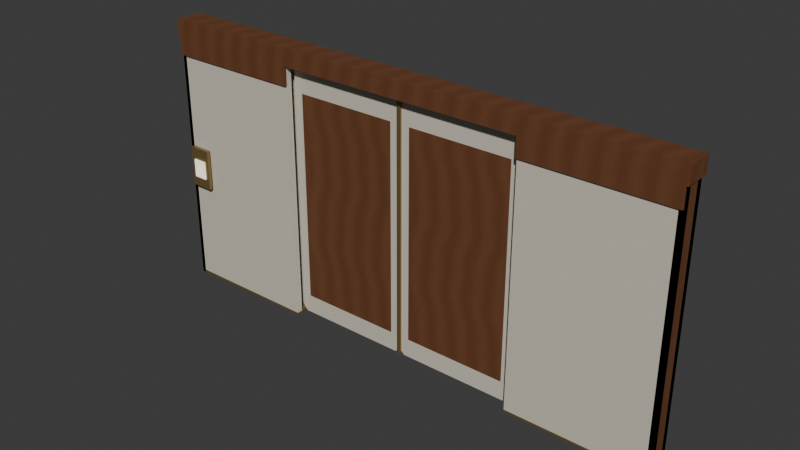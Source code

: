 # Source: AST-DOR-002_wide.blend  (saved by Blender 4.3.34; exported with 4.5.12 LTS)
import bpy
from mathutils import Matrix  # noqa: F401  (used for matrix-valued properties, if any)

bpy.ops.wm.read_factory_settings(use_empty=True)
scene = bpy.context.scene
scene.name = 'Scene'

# ---- collections
col_collection = bpy.data.collections.new('Collection'); scene.collection.children.link(col_collection)

# ---- images (referenced by path relative to the original .blend; pixels are not part of the script)
import os
ASSET_DIR = os.environ.get("B2B_ASSET_DIR", "")  # directory of the original .blend (textures are referenced by path, not embedded)
HERE = os.path.dirname(os.path.abspath(__file__))  # packed textures are extracted next to this script under _unpacked/

def load_image(name, relpath, width, height, colorspace="sRGB"):
    """Load a texture the original file referenced (path relative to the .blend, or extracted next to this script)."""
    p = next((c for c in (os.path.join(HERE, relpath), os.path.join(ASSET_DIR, relpath)) if relpath and os.path.exists(c)), "")
    if p:
        img = bpy.data.images.load(p, check_existing=True)
        img.name = name
    else:  # same state as the original file: an image datablock whose file is absent (Cycles renders it pink)
        img = bpy.data.images.new(name, width, height)
        img.source = "FILE"
        img.filepath = "//" + (relpath or name)
    img.colorspace_settings.name = colorspace
    return img
img_ivory_enamel_png = load_image('ivory_enamel.png', '_unpacked/ivory_enamel.6871abcc.png', 256, 256, 'sRGB')
img_warm_walnut_png = load_image('warm_walnut.png', '_unpacked/warm_walnut.6751f03b.png', 256, 256, 'sRGB')
img_champagne_metal_png = load_image('champagne_metal.png', '_unpacked/champagne_metal.ace1ce44.png', 256, 256, 'sRGB')

# ---- materials (node trees are filled in below, after node groups)
mat_ivory_enamel = bpy.data.materials.new('ivory_enamel')
mat_warm_walnut = bpy.data.materials.new('warm_walnut')
mat_champagne_metal = bpy.data.materials.new('champagne_metal')
mat_gardenopallens = bpy.data.materials.new('GardenOpalLens')

# ---- material node trees
mat_ivory_enamel.use_nodes = True; mat_ivory_enamel.node_tree.nodes.clear()
_N = mat_ivory_enamel.node_tree.nodes; _L = mat_ivory_enamel.node_tree.links
n0 = _N.new('ShaderNodeBsdfPrincipled'); n0.name = 'Principled BSDF'; n0.location = (10, 300)
n0.inputs[2].default_value = 0.68
n1 = _N.new('ShaderNodeOutputMaterial'); n1.name = 'Material Output'; n1.location = (300, 300)
n2 = _N.new('ShaderNodeTexImage'); n2.name = 'Image Texture'; n2.location = (0, 0)
n2.image = img_ivory_enamel_png
n2.interpolation = 'Closest'
_L.new(n0.outputs[0], n1.inputs[0])
_L.new(n2.outputs[0], n0.inputs[0])
n1.is_active_output = True
mat_warm_walnut.use_nodes = True; mat_warm_walnut.node_tree.nodes.clear()
_N = mat_warm_walnut.node_tree.nodes; _L = mat_warm_walnut.node_tree.links
n0 = _N.new('ShaderNodeBsdfPrincipled'); n0.name = 'Principled BSDF'; n0.location = (10, 300)
n0.inputs[2].default_value = 0.65
n1 = _N.new('ShaderNodeOutputMaterial'); n1.name = 'Material Output'; n1.location = (300, 300)
n2 = _N.new('ShaderNodeTexImage'); n2.name = 'Image Texture'; n2.location = (0, 0)
n2.image = img_warm_walnut_png
n2.interpolation = 'Closest'
_L.new(n0.outputs[0], n1.inputs[0])
_L.new(n2.outputs[0], n0.inputs[0])
n1.is_active_output = True
mat_champagne_metal.use_nodes = True; mat_champagne_metal.node_tree.nodes.clear()
_N = mat_champagne_metal.node_tree.nodes; _L = mat_champagne_metal.node_tree.links
n0 = _N.new('ShaderNodeBsdfPrincipled'); n0.name = 'Principled BSDF'; n0.location = (10, 300)
n0.inputs[1].default_value = 0.72
n0.inputs[2].default_value = 0.47
n1 = _N.new('ShaderNodeOutputMaterial'); n1.name = 'Material Output'; n1.location = (300, 300)
n2 = _N.new('ShaderNodeTexImage'); n2.name = 'Image Texture'; n2.location = (0, 0)
n2.image = img_champagne_metal_png
n2.interpolation = 'Closest'
_L.new(n0.outputs[0], n1.inputs[0])
_L.new(n2.outputs[0], n0.inputs[0])
n1.is_active_output = True
mat_gardenopallens.use_nodes = True; mat_gardenopallens.node_tree.nodes.clear()
_N = mat_gardenopallens.node_tree.nodes; _L = mat_gardenopallens.node_tree.links
n0 = _N.new('ShaderNodeBsdfPrincipled'); n0.name = 'Principled BSDF'; n0.location = (10, 300)
n0.inputs[0].default_value = (1.0, 0.95, 0.84, 1.0)
n0.inputs[27].default_value = (1.0, 0.91, 0.75, 1.0)
n0.inputs[28].default_value = 0.7
n1 = _N.new('ShaderNodeOutputMaterial'); n1.name = 'Material Output'; n1.location = (300, 300)
_L.new(n0.outputs[0], n1.inputs[0])
n1.is_active_output = True

# ---- world
world_world = bpy.data.worlds.new('World'); scene.world = world_world
world_world.use_nodes = True; world_world.node_tree.nodes.clear()
_N = world_world.node_tree.nodes; _L = world_world.node_tree.links
n0 = _N.new('ShaderNodeOutputWorld'); n0.name = 'World Output'; n0.location = (300, 300)
n1 = _N.new('ShaderNodeBackground'); n1.name = 'Background'; n1.location = (10, 300)
n1.inputs[0].default_value = (0.05088, 0.05088, 0.05088, 1.0)
_L.new(n1.outputs[0], n0.inputs[0])
n0.is_active_output = True
world_world.color = (0.05088, 0.05088, 0.05088)
world_world.sun_shadow_jitter_overblur = 0.0

# ---- meshes
me_entry_pocketskin__1_0 = bpy.data.meshes.new('ENTRY_PocketSkin_-1_0')
me_entry_pocketskin__1_0.from_pydata([(-2.56, -0.11, 0.025), (-1.2, -0.11, 0.025), (-1.2, -0.055, 0.025), (-2.56, -0.055, 0.025), (-2.56, -0.11, 2.5), (-1.2, -0.11, 2.5), (-1.2, -0.055, 2.5), (-2.56, -0.055, 2.5)], [], [(3, 2, 1, 0), (4, 5, 6, 7), (0, 1, 5, 4), (1, 2, 6, 5), (2, 3, 7, 6), (3, 0, 4, 7)])
_uv = me_entry_pocketskin__1_0.uv_layers.new(name='MetreScaled')
_uv.uv.foreach_set('vector', [-2.56, 0.055, -1.2, 0.055, -1.2, 0.11, -2.56, 0.11, -2.56, -0.11, -1.2, -0.11, -1.2, -0.055, -2.56, -0.055, -2.56, 0.025, -1.2, 0.025, -1.2, 2.5, -2.56, 2.5, -0.11, 0.025, -0.055, 0.025, -0.055, 2.5, -0.11, 2.5, 1.2, 0.025, 2.56, 0.025, 2.56, 2.5, 1.2, 2.5, 0.055, 0.025, 0.11, 0.025, 0.11, 2.5, 0.055, 2.5])
me_entry_pocketskin__1_0.materials.append(mat_ivory_enamel)
me_entry_pocketskin__1_0.update()
me_entry_pocketskin__1_1 = bpy.data.meshes.new('ENTRY_PocketSkin_-1_1')
me_entry_pocketskin__1_1.from_pydata([(-2.56, 0.055, 0.025), (-1.2, 0.055, 0.025), (-1.2, 0.11, 0.025), (-2.56, 0.11, 0.025), (-2.56, 0.055, 2.5), (-1.2, 0.055, 2.5), (-1.2, 0.11, 2.5), (-2.56, 0.11, 2.5)], [], [(3, 2, 1, 0), (4, 5, 6, 7), (0, 1, 5, 4), (1, 2, 6, 5), (2, 3, 7, 6), (3, 0, 4, 7)])
_uv = me_entry_pocketskin__1_1.uv_layers.new(name='MetreScaled')
_uv.uv.foreach_set('vector', [-2.56, -0.11, -1.2, -0.11, -1.2, -0.055, -2.56, -0.055, -2.56, 0.055, -1.2, 0.055, -1.2, 0.11, -2.56, 0.11, -2.56, 0.025, -1.2, 0.025, -1.2, 2.5, -2.56, 2.5, 0.055, 0.025, 0.11, 0.025, 0.11, 2.5, 0.055, 2.5, 1.2, 0.025, 2.56, 0.025, 2.56, 2.5, 1.2, 2.5, -0.11, 0.025, -0.055, 0.025, -0.055, 2.5, -0.11, 2.5])
me_entry_pocketskin__1_1.materials.append(mat_ivory_enamel)
me_entry_pocketskin__1_1.update()
me_entry_closedpocketend__1 = bpy.data.meshes.new('ENTRY_ClosedPocketEnd_-1')
me_entry_closedpocketend__1.from_pydata([(-2.56, -0.11, 0.0), (-2.52, -0.11, 0.0), (-2.52, 0.11, 0.0), (-2.56, 0.11, 0.0), (-2.56, -0.11, 2.64), (-2.52, -0.11, 2.64), (-2.52, 0.11, 2.64), (-2.56, 0.11, 2.64)], [], [(3, 2, 1, 0), (4, 5, 6, 7), (0, 1, 5, 4), (1, 2, 6, 5), (2, 3, 7, 6), (3, 0, 4, 7)])
_uv = me_entry_closedpocketend__1.uv_layers.new(name='MetreScaled')
_uv.uv.foreach_set('vector', [-3.938, -0.08462, -3.877, -0.08462, -3.877, 0.08462, -3.938, 0.08462, -3.938, -0.08462, -3.877, -0.08462, -3.877, 0.08462, -3.938, 0.08462, -3.938, 0.0, -3.877, 0.0, -3.877, 2.031, -3.938, 2.031, -0.1692, 0.0, 0.1692, 0.0, 0.1692, 2.031, -0.1692, 2.031, 3.877, 0.0, 3.938, 0.0, 3.938, 2.031, 3.877, 2.031, -0.1692, 0.0, 0.1692, 0.0, 0.1692, 2.031, -0.1692, 2.031])
me_entry_closedpocketend__1.materials.append(mat_warm_walnut)
me_entry_closedpocketend__1.update()
me_entry_pocketbase__1 = bpy.data.meshes.new('ENTRY_PocketBase_-1')
me_entry_pocketbase__1.from_pydata([(-2.56, -0.11, 0.0), (-1.2, -0.11, 0.0), (-1.2, 0.11, 0.0), (-2.56, 0.11, 0.0), (-2.56, -0.11, 0.025), (-1.2, -0.11, 0.025), (-1.2, 0.11, 0.025), (-2.56, 0.11, 0.025)], [], [(3, 2, 1, 0), (4, 5, 6, 7), (0, 1, 5, 4), (1, 2, 6, 5), (2, 3, 7, 6), (3, 0, 4, 7)])
_uv = me_entry_pocketbase__1.uv_layers.new(name='MetreScaled')
_uv.uv.foreach_set('vector', [-4.267, -0.1833, -2.0, -0.1833, -2.0, 0.1833, -4.267, 0.1833, -4.267, -0.1833, -2.0, -0.1833, -2.0, 0.1833, -4.267, 0.1833, -4.267, 0.0, -2.0, 0.0, -2.0, 0.04167, -4.267, 0.04167, -0.1833, 0.0, 0.1833, 0.0, 0.1833, 0.04167, -0.1833, 0.04167, 2.0, 0.0, 4.267, 0.0, 4.267, 0.04167, 2.0, 0.04167, -0.1833, 0.0, 0.1833, 0.0, 0.1833, 0.04167, -0.1833, 0.04167])
me_entry_pocketbase__1.materials.append(mat_champagne_metal)
me_entry_pocketbase__1.update()
me_entry_fronttrim__1 = bpy.data.meshes.new('ENTRY_FrontTrim_-1')
me_entry_fronttrim__1.from_pydata([(-2.56, -0.13, 2.32), (-1.2, -0.13, 2.32), (-1.2, -0.11, 2.32), (-2.56, -0.11, 2.32), (-2.56, -0.13, 2.5), (-1.2, -0.13, 2.5), (-1.2, -0.11, 2.5), (-2.56, -0.11, 2.5)], [], [(3, 2, 1, 0), (4, 5, 6, 7), (0, 1, 5, 4), (1, 2, 6, 5), (2, 3, 7, 6), (3, 0, 4, 7)])
_uv = me_entry_fronttrim__1.uv_layers.new(name='MetreScaled')
_uv.uv.foreach_set('vector', [-3.938, 0.08462, -1.846, 0.08462, -1.846, 0.1, -3.938, 0.1, -3.938, -0.1, -1.846, -0.1, -1.846, -0.08462, -3.938, -0.08462, -3.938, 1.785, -1.846, 1.785, -1.846, 1.923, -3.938, 1.923, -0.2, 1.785, -0.1692, 1.785, -0.1692, 1.923, -0.2, 1.923, 1.846, 1.785, 3.938, 1.785, 3.938, 1.923, 1.846, 1.923, 0.1692, 1.785, 0.2, 1.785, 0.2, 1.923, 0.1692, 1.923])
me_entry_fronttrim__1.materials.append(mat_warm_walnut)
me_entry_fronttrim__1.update()
me_entry_pocketskin_1_0 = bpy.data.meshes.new('ENTRY_PocketSkin_1_0')
me_entry_pocketskin_1_0.from_pydata([(1.2, -0.11, 0.025), (2.56, -0.11, 0.025), (2.56, -0.055, 0.025), (1.2, -0.055, 0.025), (1.2, -0.11, 2.5), (2.56, -0.11, 2.5), (2.56, -0.055, 2.5), (1.2, -0.055, 2.5)], [], [(3, 2, 1, 0), (4, 5, 6, 7), (0, 1, 5, 4), (1, 2, 6, 5), (2, 3, 7, 6), (3, 0, 4, 7)])
_uv = me_entry_pocketskin_1_0.uv_layers.new(name='MetreScaled')
_uv.uv.foreach_set('vector', [1.2, 0.055, 2.56, 0.055, 2.56, 0.11, 1.2, 0.11, 1.2, -0.11, 2.56, -0.11, 2.56, -0.055, 1.2, -0.055, 1.2, 0.025, 2.56, 0.025, 2.56, 2.5, 1.2, 2.5, -0.11, 0.025, -0.055, 0.025, -0.055, 2.5, -0.11, 2.5, -2.56, 0.025, -1.2, 0.025, -1.2, 2.5, -2.56, 2.5, 0.055, 0.025, 0.11, 0.025, 0.11, 2.5, 0.055, 2.5])
me_entry_pocketskin_1_0.materials.append(mat_ivory_enamel)
me_entry_pocketskin_1_0.update()
me_entry_pocketskin_1_1 = bpy.data.meshes.new('ENTRY_PocketSkin_1_1')
me_entry_pocketskin_1_1.from_pydata([(1.2, 0.055, 0.025), (2.56, 0.055, 0.025), (2.56, 0.11, 0.025), (1.2, 0.11, 0.025), (1.2, 0.055, 2.5), (2.56, 0.055, 2.5), (2.56, 0.11, 2.5), (1.2, 0.11, 2.5)], [], [(3, 2, 1, 0), (4, 5, 6, 7), (0, 1, 5, 4), (1, 2, 6, 5), (2, 3, 7, 6), (3, 0, 4, 7)])
_uv = me_entry_pocketskin_1_1.uv_layers.new(name='MetreScaled')
_uv.uv.foreach_set('vector', [1.2, -0.11, 2.56, -0.11, 2.56, -0.055, 1.2, -0.055, 1.2, 0.055, 2.56, 0.055, 2.56, 0.11, 1.2, 0.11, 1.2, 0.025, 2.56, 0.025, 2.56, 2.5, 1.2, 2.5, 0.055, 0.025, 0.11, 0.025, 0.11, 2.5, 0.055, 2.5, -2.56, 0.025, -1.2, 0.025, -1.2, 2.5, -2.56, 2.5, -0.11, 0.025, -0.055, 0.025, -0.055, 2.5, -0.11, 2.5])
me_entry_pocketskin_1_1.materials.append(mat_ivory_enamel)
me_entry_pocketskin_1_1.update()
me_entry_closedpocketend_1 = bpy.data.meshes.new('ENTRY_ClosedPocketEnd_1')
me_entry_closedpocketend_1.from_pydata([(2.52, -0.11, 0.0), (2.56, -0.11, 0.0), (2.56, 0.11, 0.0), (2.52, 0.11, 0.0), (2.52, -0.11, 2.64), (2.56, -0.11, 2.64), (2.56, 0.11, 2.64), (2.52, 0.11, 2.64)], [], [(3, 2, 1, 0), (4, 5, 6, 7), (0, 1, 5, 4), (1, 2, 6, 5), (2, 3, 7, 6), (3, 0, 4, 7)])
_uv = me_entry_closedpocketend_1.uv_layers.new(name='MetreScaled')
_uv.uv.foreach_set('vector', [3.877, -0.08462, 3.938, -0.08462, 3.938, 0.08462, 3.877, 0.08462, 3.877, -0.08462, 3.938, -0.08462, 3.938, 0.08462, 3.877, 0.08462, 3.877, 0.0, 3.938, 0.0, 3.938, 2.031, 3.877, 2.031, -0.1692, 0.0, 0.1692, 0.0, 0.1692, 2.031, -0.1692, 2.031, -3.938, 0.0, -3.877, 0.0, -3.877, 2.031, -3.938, 2.031, -0.1692, 0.0, 0.1692, 0.0, 0.1692, 2.031, -0.1692, 2.031])
me_entry_closedpocketend_1.materials.append(mat_warm_walnut)
me_entry_closedpocketend_1.update()
me_entry_pocketbase_1 = bpy.data.meshes.new('ENTRY_PocketBase_1')
me_entry_pocketbase_1.from_pydata([(1.2, -0.11, 0.0), (2.56, -0.11, 0.0), (2.56, 0.11, 0.0), (1.2, 0.11, 0.0), (1.2, -0.11, 0.025), (2.56, -0.11, 0.025), (2.56, 0.11, 0.025), (1.2, 0.11, 0.025)], [], [(3, 2, 1, 0), (4, 5, 6, 7), (0, 1, 5, 4), (1, 2, 6, 5), (2, 3, 7, 6), (3, 0, 4, 7)])
_uv = me_entry_pocketbase_1.uv_layers.new(name='MetreScaled')
_uv.uv.foreach_set('vector', [2.0, -0.1833, 4.267, -0.1833, 4.267, 0.1833, 2.0, 0.1833, 2.0, -0.1833, 4.267, -0.1833, 4.267, 0.1833, 2.0, 0.1833, 2.0, 0.0, 4.267, 0.0, 4.267, 0.04167, 2.0, 0.04167, -0.1833, 0.0, 0.1833, 0.0, 0.1833, 0.04167, -0.1833, 0.04167, -4.267, 0.0, -2.0, 0.0, -2.0, 0.04167, -4.267, 0.04167, -0.1833, 0.0, 0.1833, 0.0, 0.1833, 0.04167, -0.1833, 0.04167])
me_entry_pocketbase_1.materials.append(mat_champagne_metal)
me_entry_pocketbase_1.update()
me_entry_fronttrim_1 = bpy.data.meshes.new('ENTRY_FrontTrim_1')
me_entry_fronttrim_1.from_pydata([(1.2, -0.13, 2.32), (2.56, -0.13, 2.32), (2.56, -0.11, 2.32), (1.2, -0.11, 2.32), (1.2, -0.13, 2.5), (2.56, -0.13, 2.5), (2.56, -0.11, 2.5), (1.2, -0.11, 2.5)], [], [(3, 2, 1, 0), (4, 5, 6, 7), (0, 1, 5, 4), (1, 2, 6, 5), (2, 3, 7, 6), (3, 0, 4, 7)])
_uv = me_entry_fronttrim_1.uv_layers.new(name='MetreScaled')
_uv.uv.foreach_set('vector', [1.846, 0.08462, 3.938, 0.08462, 3.938, 0.1, 1.846, 0.1, 1.846, -0.1, 3.938, -0.1, 3.938, -0.08462, 1.846, -0.08462, 1.846, 1.785, 3.938, 1.785, 3.938, 1.923, 1.846, 1.923, -0.2, 1.785, -0.1692, 1.785, -0.1692, 1.923, -0.2, 1.923, -3.938, 1.785, -1.846, 1.785, -1.846, 1.923, -3.938, 1.923, 0.1692, 1.785, 0.2, 1.785, 0.2, 1.923, 0.1692, 1.923])
me_entry_fronttrim_1.materials.append(mat_warm_walnut)
me_entry_fronttrim_1.update()
me_entry_header = bpy.data.meshes.new('ENTRY_Header')
me_entry_header.from_pydata([(-2.58, -0.13, 2.5), (2.58, -0.13, 2.5), (2.58, 0.13, 2.5), (-2.58, 0.13, 2.5), (-2.58, -0.13, 2.66), (2.58, -0.13, 2.66), (2.58, 0.13, 2.66), (-2.58, 0.13, 2.66)], [], [(3, 2, 1, 0), (4, 5, 6, 7), (0, 1, 5, 4), (1, 2, 6, 5), (2, 3, 7, 6), (3, 0, 4, 7)])
_uv = me_entry_header.uv_layers.new(name='MetreScaled')
_uv.uv.foreach_set('vector', [-3.969, -0.1, 3.969, -0.1, 3.969, 0.1, -3.969, 0.1, -3.969, -0.1, 3.969, -0.1, 3.969, 0.1, -3.969, 0.1, -3.969, 1.923, 3.969, 1.923, 3.969, 2.046, -3.969, 2.046, -0.2, 1.923, 0.2, 1.923, 0.2, 2.046, -0.2, 2.046, -3.969, 1.923, 3.969, 1.923, 3.969, 2.046, -3.969, 2.046, -0.2, 1.923, 0.2, 1.923, 0.2, 2.046, -0.2, 2.046])
me_entry_header.materials.append(mat_warm_walnut)
me_entry_header.update()
me_entry_movingpanel_left = bpy.data.meshes.new('ENTRY_MovingPanel_LEFT')
me_entry_movingpanel_left.from_pydata([(-0.55, -0.025, 0.035), (0.55, -0.025, 0.035), (0.59, -0.025, 0.075), (0.59, -0.025, 2.445), (0.55, -0.025, 2.485), (-0.55, -0.025, 2.485), (-0.59, -0.025, 2.445), (-0.59, -0.025, 0.075), (-0.55, 0.025, 0.035), (0.55, 0.025, 0.035), (0.59, 0.025, 0.075), (0.59, 0.025, 2.445), (0.55, 0.025, 2.485), (-0.55, 0.025, 2.485), (-0.59, 0.025, 2.445), (-0.59, 0.025, 0.075)], [], [(7, 0, 1, 2, 3, 4, 5, 6), (8, 15, 14, 13, 12, 11, 10, 9), (0, 8, 9, 1), (1, 9, 10, 2), (2, 10, 11, 3), (3, 11, 12, 4), (4, 12, 13, 5), (5, 13, 14, 6), (6, 14, 15, 7), (7, 15, 8, 0)])
_uv = me_entry_movingpanel_left.uv_layers.new(name='MetreScaled')
_uv.uv.foreach_set('vector', [-0.59, 0.075, -0.55, 0.035, 0.55, 0.035, 0.59, 0.075, 0.59, 2.445, 0.55, 2.485, -0.55, 2.485, -0.59, 2.445, 0.55, 0.035, 0.59, 0.075, 0.59, 2.445, 0.55, 2.485, -0.55, 2.485, -0.59, 2.445, -0.59, 0.075, -0.55, 0.035, -0.55, 0.025, -0.55, -0.025, 0.55, -0.025, 0.55, 0.025, 0.4137, 0.025, 0.4137, -0.025, 0.4702, -0.025, 0.4702, 0.025, -0.025, 0.075, 0.025, 0.075, 0.025, 2.445, -0.025, 2.445, -1.312, -0.025, -1.312, 0.025, -1.368, 0.025, -1.368, -0.025, 0.55, -0.025, 0.55, 0.025, -0.55, 0.025, -0.55, -0.025, 1.368, -0.025, 1.368, 0.025, 1.312, 0.025, 1.312, -0.025, 0.025, 2.445, -0.025, 2.445, -0.025, 0.075, 0.025, 0.075, -0.4702, 0.025, -0.4702, -0.025, -0.4137, -0.025, -0.4137, 0.025])
me_entry_movingpanel_left.materials.append(mat_ivory_enamel)
me_entry_movingpanel_left.update()
me_entry_timberinset_left__1 = bpy.data.meshes.new('ENTRY_TimberInset_LEFT_-1')
me_entry_timberinset_left__1.from_pydata([(-0.5, -0.03, 0.22), (0.5, -0.03, 0.22), (0.5, -0.026, 0.22), (-0.5, -0.026, 0.22), (-0.5, -0.03, 2.25), (0.5, -0.03, 2.25), (0.5, -0.026, 2.25), (-0.5, -0.026, 2.25)], [], [(3, 2, 1, 0), (4, 5, 6, 7), (0, 1, 5, 4), (1, 2, 6, 5), (2, 3, 7, 6), (3, 0, 4, 7)])
_uv = me_entry_timberinset_left__1.uv_layers.new(name='MetreScaled')
_uv.uv.foreach_set('vector', [-0.7692, 0.02, 0.7692, 0.02, 0.7692, 0.02308, -0.7692, 0.02308, -0.7692, -0.02308, 0.7692, -0.02308, 0.7692, -0.02, -0.7692, -0.02, -0.7692, 0.1692, 0.7692, 0.1692, 0.7692, 1.731, -0.7692, 1.731, -0.04615, 0.1692, -0.04, 0.1692, -0.04, 1.731, -0.04615, 1.731, -0.7692, 0.1692, 0.7692, 0.1692, 0.7692, 1.731, -0.7692, 1.731, 0.04, 0.1692, 0.04615, 0.1692, 0.04615, 1.731, 0.04, 1.731])
me_entry_timberinset_left__1.materials.append(mat_warm_walnut)
me_entry_timberinset_left__1.update()
me_entry_timberinset_left_1 = bpy.data.meshes.new('ENTRY_TimberInset_LEFT_1')
me_entry_timberinset_left_1.from_pydata([(-0.5, 0.026, 0.22), (0.5, 0.026, 0.22), (0.5, 0.03, 0.22), (-0.5, 0.03, 0.22), (-0.5, 0.026, 2.25), (0.5, 0.026, 2.25), (0.5, 0.03, 2.25), (-0.5, 0.03, 2.25)], [], [(3, 2, 1, 0), (4, 5, 6, 7), (0, 1, 5, 4), (1, 2, 6, 5), (2, 3, 7, 6), (3, 0, 4, 7)])
_uv = me_entry_timberinset_left_1.uv_layers.new(name='MetreScaled')
_uv.uv.foreach_set('vector', [-0.7692, -0.02308, 0.7692, -0.02308, 0.7692, -0.02, -0.7692, -0.02, -0.7692, 0.02, 0.7692, 0.02, 0.7692, 0.02308, -0.7692, 0.02308, -0.7692, 0.1692, 0.7692, 0.1692, 0.7692, 1.731, -0.7692, 1.731, 0.04, 0.1692, 0.04615, 0.1692, 0.04615, 1.731, 0.04, 1.731, -0.7692, 0.1692, 0.7692, 0.1692, 0.7692, 1.731, -0.7692, 1.731, -0.04615, 0.1692, -0.04, 0.1692, -0.04, 1.731, -0.04615, 1.731])
me_entry_timberinset_left_1.materials.append(mat_warm_walnut)
me_entry_timberinset_left_1.update()
me_entry_overlappingmeetingseal = bpy.data.meshes.new('ENTRY_OverlappingMeetingSeal')
me_entry_overlappingmeetingseal.from_pydata([(0.582, -0.045, 0.035), (0.622, -0.045, 0.035), (0.622, -0.03, 0.035), (0.582, -0.03, 0.035), (0.582, -0.045, 2.485), (0.622, -0.045, 2.485), (0.622, -0.03, 2.485), (0.582, -0.03, 2.485)], [], [(3, 2, 1, 0), (4, 5, 6, 7), (0, 1, 5, 4), (1, 2, 6, 5), (2, 3, 7, 6), (3, 0, 4, 7)])
_uv = me_entry_overlappingmeetingseal.uv_layers.new(name='MetreScaled')
_uv.uv.foreach_set('vector', [0.97, 0.05, 1.037, 0.05, 1.037, 0.075, 0.97, 0.075, 0.97, -0.075, 1.037, -0.075, 1.037, -0.05, 0.97, -0.05, 0.97, 0.05833, 1.037, 0.05833, 1.037, 4.142, 0.97, 4.142, -0.075, 0.05833, -0.05, 0.05833, -0.05, 4.142, -0.075, 4.142, -1.037, 0.05833, -0.97, 0.05833, -0.97, 4.142, -1.037, 4.142, 0.05, 0.05833, 0.075, 0.05833, 0.075, 4.142, 0.05, 4.142])
me_entry_overlappingmeetingseal.materials.append(mat_champagne_metal)
me_entry_overlappingmeetingseal.update()
me_entry_movingpanel_right = bpy.data.meshes.new('ENTRY_MovingPanel_RIGHT')
me_entry_movingpanel_right.from_pydata([(-0.55, -0.025, 0.035), (0.55, -0.025, 0.035), (0.59, -0.025, 0.075), (0.59, -0.025, 2.445), (0.55, -0.025, 2.485), (-0.55, -0.025, 2.485), (-0.59, -0.025, 2.445), (-0.59, -0.025, 0.075), (-0.55, 0.025, 0.035), (0.55, 0.025, 0.035), (0.59, 0.025, 0.075), (0.59, 0.025, 2.445), (0.55, 0.025, 2.485), (-0.55, 0.025, 2.485), (-0.59, 0.025, 2.445), (-0.59, 0.025, 0.075)], [], [(7, 0, 1, 2, 3, 4, 5, 6), (8, 15, 14, 13, 12, 11, 10, 9), (0, 8, 9, 1), (1, 9, 10, 2), (2, 10, 11, 3), (3, 11, 12, 4), (4, 12, 13, 5), (5, 13, 14, 6), (6, 14, 15, 7), (7, 15, 8, 0)])
_uv = me_entry_movingpanel_right.uv_layers.new(name='MetreScaled')
_uv.uv.foreach_set('vector', [-0.59, 0.075, -0.55, 0.035, 0.55, 0.035, 0.59, 0.075, 0.59, 2.445, 0.55, 2.485, -0.55, 2.485, -0.59, 2.445, 0.55, 0.035, 0.59, 0.075, 0.59, 2.445, 0.55, 2.485, -0.55, 2.485, -0.59, 2.445, -0.59, 0.075, -0.55, 0.035, -0.55, 0.025, -0.55, -0.025, 0.55, -0.025, 0.55, 0.025, 0.4137, 0.025, 0.4137, -0.025, 0.4702, -0.025, 0.4702, 0.025, -0.025, 0.075, 0.025, 0.075, 0.025, 2.445, -0.025, 2.445, -1.312, -0.025, -1.312, 0.025, -1.368, 0.025, -1.368, -0.025, 0.55, -0.025, 0.55, 0.025, -0.55, 0.025, -0.55, -0.025, 1.368, -0.025, 1.368, 0.025, 1.312, 0.025, 1.312, -0.025, 0.025, 2.445, -0.025, 2.445, -0.025, 0.075, 0.025, 0.075, -0.4702, 0.025, -0.4702, -0.025, -0.4137, -0.025, -0.4137, 0.025])
me_entry_movingpanel_right.materials.append(mat_ivory_enamel)
me_entry_movingpanel_right.update()
me_entry_timberinset_right__1 = bpy.data.meshes.new('ENTRY_TimberInset_RIGHT_-1')
me_entry_timberinset_right__1.from_pydata([(-0.5, -0.03, 0.22), (0.5, -0.03, 0.22), (0.5, -0.026, 0.22), (-0.5, -0.026, 0.22), (-0.5, -0.03, 2.25), (0.5, -0.03, 2.25), (0.5, -0.026, 2.25), (-0.5, -0.026, 2.25)], [], [(3, 2, 1, 0), (4, 5, 6, 7), (0, 1, 5, 4), (1, 2, 6, 5), (2, 3, 7, 6), (3, 0, 4, 7)])
_uv = me_entry_timberinset_right__1.uv_layers.new(name='MetreScaled')
_uv.uv.foreach_set('vector', [-0.7692, 0.02, 0.7692, 0.02, 0.7692, 0.02308, -0.7692, 0.02308, -0.7692, -0.02308, 0.7692, -0.02308, 0.7692, -0.02, -0.7692, -0.02, -0.7692, 0.1692, 0.7692, 0.1692, 0.7692, 1.731, -0.7692, 1.731, -0.04615, 0.1692, -0.04, 0.1692, -0.04, 1.731, -0.04615, 1.731, -0.7692, 0.1692, 0.7692, 0.1692, 0.7692, 1.731, -0.7692, 1.731, 0.04, 0.1692, 0.04615, 0.1692, 0.04615, 1.731, 0.04, 1.731])
me_entry_timberinset_right__1.materials.append(mat_warm_walnut)
me_entry_timberinset_right__1.update()
me_entry_timberinset_right_1 = bpy.data.meshes.new('ENTRY_TimberInset_RIGHT_1')
me_entry_timberinset_right_1.from_pydata([(-0.5, 0.026, 0.22), (0.5, 0.026, 0.22), (0.5, 0.03, 0.22), (-0.5, 0.03, 0.22), (-0.5, 0.026, 2.25), (0.5, 0.026, 2.25), (0.5, 0.03, 2.25), (-0.5, 0.03, 2.25)], [], [(3, 2, 1, 0), (4, 5, 6, 7), (0, 1, 5, 4), (1, 2, 6, 5), (2, 3, 7, 6), (3, 0, 4, 7)])
_uv = me_entry_timberinset_right_1.uv_layers.new(name='MetreScaled')
_uv.uv.foreach_set('vector', [-0.7692, -0.02308, 0.7692, -0.02308, 0.7692, -0.02, -0.7692, -0.02, -0.7692, 0.02, 0.7692, 0.02, 0.7692, 0.02308, -0.7692, 0.02308, -0.7692, 0.1692, 0.7692, 0.1692, 0.7692, 1.731, -0.7692, 1.731, 0.04, 0.1692, 0.04615, 0.1692, 0.04615, 1.731, 0.04, 1.731, -0.7692, 0.1692, 0.7692, 0.1692, 0.7692, 1.731, -0.7692, 1.731, -0.04615, 0.1692, -0.04, 0.1692, -0.04, 1.731, -0.04615, 1.731])
me_entry_timberinset_right_1.materials.append(mat_warm_walnut)
me_entry_timberinset_right_1.update()
me_entry_callplate = bpy.data.meshes.new('ENTRY_CallPlate')
me_entry_callplate.from_pydata([(-2.5, -0.165, 1.02), (-2.28, -0.165, 1.02), (-2.28, -0.13, 1.02), (-2.5, -0.13, 1.02), (-2.5, -0.165, 1.42), (-2.28, -0.165, 1.42), (-2.28, -0.13, 1.42), (-2.5, -0.13, 1.42)], [], [(3, 2, 1, 0), (4, 5, 6, 7), (0, 1, 5, 4), (1, 2, 6, 5), (2, 3, 7, 6), (3, 0, 4, 7)])
_uv = me_entry_callplate.uv_layers.new(name='MetreScaled')
_uv.uv.foreach_set('vector', [-4.167, 0.2167, -3.8, 0.2167, -3.8, 0.275, -4.167, 0.275, -4.167, -0.275, -3.8, -0.275, -3.8, -0.2167, -4.167, -0.2167, -4.167, 1.7, -3.8, 1.7, -3.8, 2.367, -4.167, 2.367, -0.275, 1.7, -0.2167, 1.7, -0.2167, 2.367, -0.275, 2.367, 3.8, 1.7, 4.167, 1.7, 4.167, 2.367, 3.8, 2.367, 0.2167, 1.7, 0.275, 1.7, 0.275, 2.367, 0.2167, 2.367])
me_entry_callplate.materials.append(mat_champagne_metal)
me_entry_callplate.update()
me_entry_calllens = bpy.data.meshes.new('ENTRY_CallLens')
me_entry_calllens.from_pydata([(-2.46, -0.175, 1.12), (-2.32, -0.175, 1.12), (-2.32, -0.165, 1.12), (-2.46, -0.165, 1.12), (-2.46, -0.175, 1.3), (-2.32, -0.175, 1.3), (-2.32, -0.165, 1.3), (-2.46, -0.165, 1.3)], [], [(3, 2, 1, 0), (4, 5, 6, 7), (0, 1, 5, 4), (1, 2, 6, 5), (2, 3, 7, 6), (3, 0, 4, 7)])
_uv = me_entry_calllens.uv_layers.new(name='MetreScaled')
_uv.uv.foreach_set('vector', [-2.46, 0.165, -2.32, 0.165, -2.32, 0.175, -2.46, 0.175, -2.46, -0.175, -2.32, -0.175, -2.32, -0.165, -2.46, -0.165, -2.46, 1.12, -2.32, 1.12, -2.32, 1.3, -2.46, 1.3, -0.175, 1.12, -0.165, 1.12, -0.165, 1.3, -0.175, 1.3, 2.32, 1.12, 2.46, 1.12, 2.46, 1.3, 2.32, 1.3, 0.165, 1.12, 0.175, 1.12, 0.175, 1.3, 0.165, 1.3])
me_entry_calllens.materials.append(mat_gardenopallens)
me_entry_calllens.update()

# ---- objects
ob_entry_pocketskin__1_0 = bpy.data.objects.new('ENTRY_PocketSkin_-1_0', me_entry_pocketskin__1_0)
ob_entry_pocketskin__1_1 = bpy.data.objects.new('ENTRY_PocketSkin_-1_1', me_entry_pocketskin__1_1)
ob_entry_closedpocketend__1 = bpy.data.objects.new('ENTRY_ClosedPocketEnd_-1', me_entry_closedpocketend__1)
ob_entry_pocketbase__1 = bpy.data.objects.new('ENTRY_PocketBase_-1', me_entry_pocketbase__1)
ob_entry_fronttrim__1 = bpy.data.objects.new('ENTRY_FrontTrim_-1', me_entry_fronttrim__1)
ob_entry_pocketskin_1_0 = bpy.data.objects.new('ENTRY_PocketSkin_1_0', me_entry_pocketskin_1_0)
ob_entry_pocketskin_1_1 = bpy.data.objects.new('ENTRY_PocketSkin_1_1', me_entry_pocketskin_1_1)
ob_entry_closedpocketend_1 = bpy.data.objects.new('ENTRY_ClosedPocketEnd_1', me_entry_closedpocketend_1)
ob_entry_pocketbase_1 = bpy.data.objects.new('ENTRY_PocketBase_1', me_entry_pocketbase_1)
ob_entry_fronttrim_1 = bpy.data.objects.new('ENTRY_FrontTrim_1', me_entry_fronttrim_1)
ob_entry_header = bpy.data.objects.new('ENTRY_Header', me_entry_header)
ob_leaf_left = bpy.data.objects.new('LEAF_LEFT', None)
ob_entry_movingpanel_left = bpy.data.objects.new('ENTRY_MovingPanel_LEFT', me_entry_movingpanel_left)
ob_entry_timberinset_left__1 = bpy.data.objects.new('ENTRY_TimberInset_LEFT_-1', me_entry_timberinset_left__1)
ob_entry_timberinset_left_1 = bpy.data.objects.new('ENTRY_TimberInset_LEFT_1', me_entry_timberinset_left_1)
ob_entry_overlappingmeetingseal = bpy.data.objects.new('ENTRY_OverlappingMeetingSeal', me_entry_overlappingmeetingseal)
ob_leaf_right = bpy.data.objects.new('LEAF_RIGHT', None)
ob_entry_movingpanel_right = bpy.data.objects.new('ENTRY_MovingPanel_RIGHT', me_entry_movingpanel_right)
ob_entry_timberinset_right__1 = bpy.data.objects.new('ENTRY_TimberInset_RIGHT_-1', me_entry_timberinset_right__1)
ob_entry_timberinset_right_1 = bpy.data.objects.new('ENTRY_TimberInset_RIGHT_1', me_entry_timberinset_right_1)
ob_entry_callplate = bpy.data.objects.new('ENTRY_CallPlate', me_entry_callplate)
ob_entry_calllens = bpy.data.objects.new('ENTRY_CallLens', me_entry_calllens)
ob_datum_call_button = bpy.data.objects.new('DATUM_call_button', None)

# ---- transforms, parenting, visibility, modifiers, constraints
ob_entry_pocketskin__1_0.location = (0.0, 0.0, 0.0)
ob_entry_pocketskin__1_1.location = (0.0, 0.0, 0.0)
ob_entry_closedpocketend__1.location = (0.0, 0.0, 0.0)
ob_entry_pocketbase__1.location = (0.0, 0.0, 0.0)
ob_entry_fronttrim__1.location = (0.0, 0.0, 0.0)
ob_entry_pocketskin_1_0.location = (0.0, 0.0, 0.0)
ob_entry_pocketskin_1_1.location = (0.0, 0.0, 0.0)
ob_entry_closedpocketend_1.location = (0.0, 0.0, 0.0)
ob_entry_pocketbase_1.location = (0.0, 0.0, 0.0)
ob_entry_fronttrim_1.location = (0.0, 0.0, 0.0)
ob_entry_header.location = (0.0, 0.0, 0.0)
ob_leaf_left.location = (-0.6, 0.0, 0.0)
ob_entry_movingpanel_left.parent = ob_leaf_left
ob_entry_movingpanel_left.location = (0.0, 0.0, 0.0)
ob_entry_timberinset_left__1.parent = ob_leaf_left
ob_entry_timberinset_left__1.location = (0.0, 0.0, 0.0)
ob_entry_timberinset_left_1.parent = ob_leaf_left
ob_entry_timberinset_left_1.location = (0.0, 0.0, 0.0)
ob_entry_overlappingmeetingseal.parent = ob_leaf_left
ob_entry_overlappingmeetingseal.location = (0.0, 0.0, 0.0)
ob_leaf_right.location = (0.6, 0.0, 0.0)
ob_entry_movingpanel_right.parent = ob_leaf_right
ob_entry_movingpanel_right.location = (0.0, 0.0, 0.0)
ob_entry_timberinset_right__1.parent = ob_leaf_right
ob_entry_timberinset_right__1.location = (0.0, 0.0, 0.0)
ob_entry_timberinset_right_1.parent = ob_leaf_right
ob_entry_timberinset_right_1.location = (0.0, 0.0, 0.0)
ob_entry_callplate.location = (0.0, 0.0, 0.0)
ob_entry_calllens.location = (0.0, 0.0, 0.0)
ob_datum_call_button.location = (-2.39, -0.18, 1.21)

# ---- collection membership
col_collection.objects.link(ob_entry_pocketskin__1_0)
col_collection.objects.link(ob_entry_pocketskin__1_1)
col_collection.objects.link(ob_entry_closedpocketend__1)
col_collection.objects.link(ob_entry_pocketbase__1)
col_collection.objects.link(ob_entry_fronttrim__1)
col_collection.objects.link(ob_entry_pocketskin_1_0)
col_collection.objects.link(ob_entry_pocketskin_1_1)
col_collection.objects.link(ob_entry_closedpocketend_1)
col_collection.objects.link(ob_entry_pocketbase_1)
col_collection.objects.link(ob_entry_fronttrim_1)
col_collection.objects.link(ob_entry_header)
col_collection.objects.link(ob_leaf_left)
col_collection.objects.link(ob_entry_movingpanel_left)
col_collection.objects.link(ob_entry_timberinset_left__1)
col_collection.objects.link(ob_entry_timberinset_left_1)
col_collection.objects.link(ob_entry_overlappingmeetingseal)
col_collection.objects.link(ob_leaf_right)
col_collection.objects.link(ob_entry_movingpanel_right)
col_collection.objects.link(ob_entry_timberinset_right__1)
col_collection.objects.link(ob_entry_timberinset_right_1)
col_collection.objects.link(ob_entry_callplate)
col_collection.objects.link(ob_entry_calllens)
col_collection.objects.link(ob_datum_call_button)

# ---- scene / render settings (as saved in the file)
scene.frame_start = 1; scene.frame_end = 250; scene.frame_set(1)
scene.render.engine = 'BLENDER_EEVEE_NEXT'
bpy.context.view_layer.update()

# ---- added for rendering (the .blend has no active camera and no usable light): camera, sun
cam_auto = bpy.data.cameras.new('AutoCamera')
cam_auto.lens = 50.0
cam_auto.sensor_width = 36.0
cam_auto.clip_end = 1000.0
ob_auto_camera = bpy.data.objects.new('AutoCamera', cam_auto)
scene.collection.objects.link(ob_auto_camera)
ob_auto_camera.location = (5.37859, -6.47681, 5.63287)
ob_auto_camera.rotation_euler = (1.09748, -7.21219e-08, 0.694738)
scene.camera = ob_auto_camera
light_auto_sun = bpy.data.lights.new('AutoSun', 'SUN')
light_auto_sun.energy = 3.0
light_auto_sun.angle = 0.0523599
ob_auto_sun = bpy.data.objects.new('AutoSun', light_auto_sun)
scene.collection.objects.link(ob_auto_sun)
ob_auto_sun.rotation_euler = (0.872665, 0.174533, 0.523599)
bpy.context.view_layer.update()
